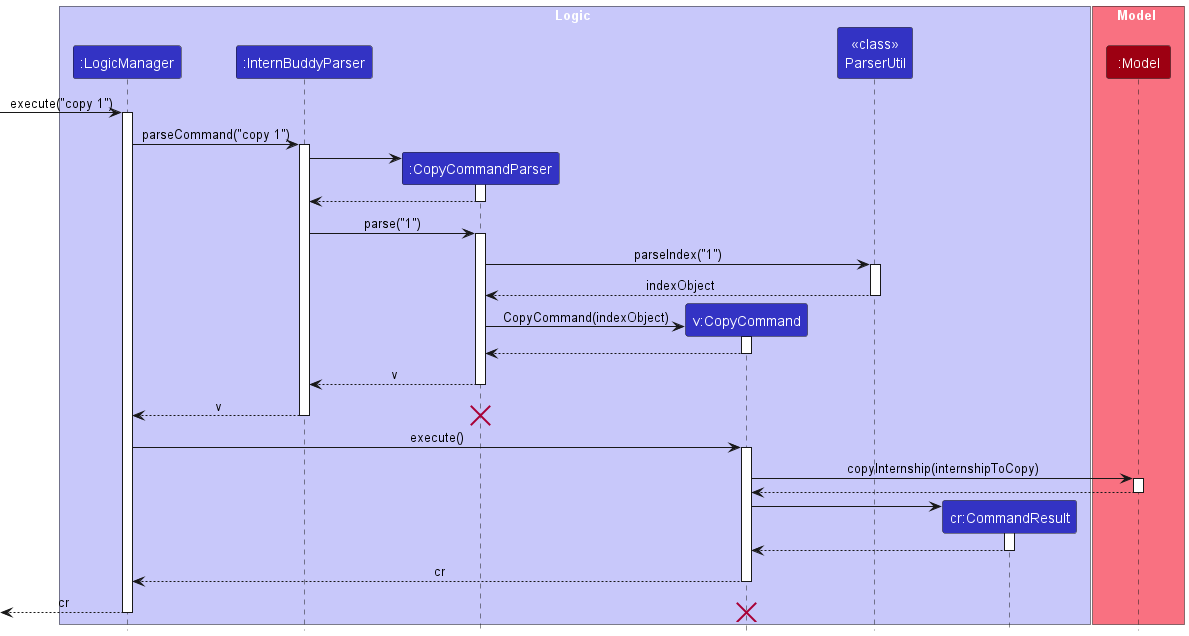

The diagram above was rendered by PlantUML. Its source (embedded in the PNG):
@startuml
!include style.puml

box Logic LOGIC_COLOR_T1
participant ":LogicManager" as LogicManager LOGIC_COLOR
participant ":InternBuddyParser" as InternBuddyParser LOGIC_COLOR
participant ":CopyCommandParser" as CopyCommandParser LOGIC_COLOR
participant "v:CopyCommand" as CopyCommand LOGIC_COLOR
participant "<<class>>\nParserUtil" as ParserUtil LOGIC_COLOR
participant "cr:CommandResult" as CommandResult LOGIC_COLOR
end box

box Model MODEL_COLOR_T1
participant ":Model" as Model MODEL_COLOR
end box
[-> LogicManager : execute("copy 1")
activate LogicManager

LogicManager -> InternBuddyParser : parseCommand("copy 1")
activate InternBuddyParser

create CopyCommandParser
InternBuddyParser -> CopyCommandParser
activate CopyCommandParser

CopyCommandParser --> InternBuddyParser
deactivate CopyCommandParser

InternBuddyParser -> CopyCommandParser : parse("1")
activate CopyCommandParser

CopyCommandParser -> ParserUtil : parseIndex("1")
activate ParserUtil

ParserUtil --> CopyCommandParser : indexObject
deactivate ParserUtil

create CopyCommand
CopyCommandParser -> CopyCommand : CopyCommand(indexObject)
activate CopyCommand

CopyCommand --> CopyCommandParser
deactivate CopyCommand

CopyCommandParser --> InternBuddyParser : v
deactivate CopyCommandParser

InternBuddyParser --> LogicManager : v
destroy CopyCommandParser
deactivate InternBuddyParser

LogicManager -> CopyCommand : execute()
activate CopyCommand

CopyCommand -> Model : copyInternship(internshipToCopy)
activate Model

Model --> CopyCommand
deactivate Model

create CommandResult
CopyCommand -> CommandResult
activate CommandResult

CommandResult --> CopyCommand
deactivate CommandResult

CopyCommand --> LogicManager : cr
deactivate CopyCommand

[<--LogicManager : cr
destroy CopyCommand
deactivate LogicManager

@enduml